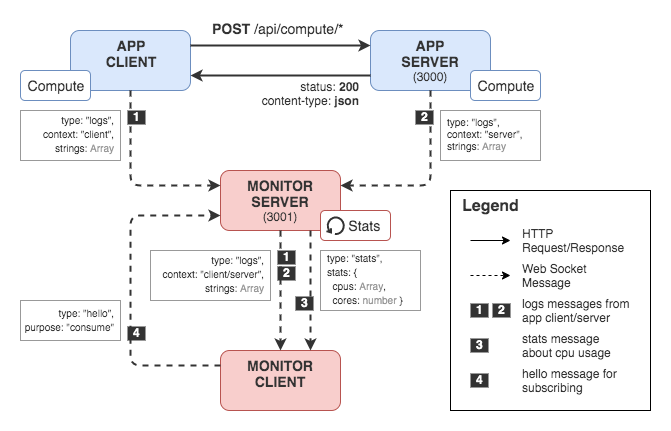

The diagram above was exported from draw.io. Its source (the exported page's mxGraphModel, read from the mxfile embedded in the PNG):
<mxGraphModel dx="858" dy="451" grid="1" gridSize="10" guides="1" tooltips="1" connect="1" arrows="1" fold="1" page="1" pageScale="1" pageWidth="827" pageHeight="1169" math="0" shadow="0">
  <root>
    <mxCell id="0" />
    <mxCell id="1" parent="0" />
    <mxCell id="2kuw3BeKefNVEkZ7Zrd6-11" value="" style="rounded=0;whiteSpace=wrap;html=1;fontFamily=Helvetica;fontSize=12;fontColor=#000000;align=left;" parent="1" vertex="1">
      <mxGeometry x="490" y="230" width="200" height="220" as="geometry" />
    </mxCell>
    <mxCell id="Y0jpb4Bifgq_p6YqNb0N-1" value="&lt;font color=&quot;#333333&quot;&gt;&lt;span style=&quot;font-weight: bold ; font-size: 14px&quot;&gt;APP&lt;/span&gt;&lt;br&gt;&lt;span style=&quot;font-weight: bold ; font-size: 14px&quot;&gt;CLIENT&lt;/span&gt;&lt;br&gt;&lt;font style=&quot;font-size: 12px&quot;&gt;&amp;nbsp;&amp;nbsp;&lt;/font&gt;&lt;br&gt;&lt;/font&gt;" style="rounded=1;whiteSpace=wrap;html=1;fillColor=#dae8fc;strokeColor=#6c8ebf;fontFamily=Helvetica;" parent="1" vertex="1">
      <mxGeometry x="110" y="70" width="120" height="60" as="geometry" />
    </mxCell>
    <mxCell id="Y0jpb4Bifgq_p6YqNb0N-2" value="&lt;font&gt;&lt;font color=&quot;#333333&quot;&gt;&lt;font style=&quot;font-weight: bold ; font-size: 14px&quot;&gt;APP&lt;br&gt;&lt;/font&gt;&lt;span style=&quot;font-weight: bold ; font-size: 14px&quot;&gt;SERVER&lt;/span&gt;&lt;br&gt;&lt;font style=&quot;font-size: 12px&quot;&gt;(3000)&lt;/font&gt;&lt;/font&gt;&lt;br&gt;&lt;/font&gt;" style="rounded=1;whiteSpace=wrap;html=1;fillColor=#dae8fc;strokeColor=#6c8ebf;fontFamily=Helvetica;" parent="1" vertex="1">
      <mxGeometry x="410" y="70" width="120" height="60" as="geometry" />
    </mxCell>
    <mxCell id="Y0jpb4Bifgq_p6YqNb0N-3" value="" style="endArrow=classic;html=1;exitX=1;exitY=0.25;exitDx=0;exitDy=0;entryX=0;entryY=0.25;entryDx=0;entryDy=0;strokeWidth=2;strokeColor=#333333;fontFamily=Helvetica;" parent="1" source="Y0jpb4Bifgq_p6YqNb0N-1" target="Y0jpb4Bifgq_p6YqNb0N-2" edge="1">
      <mxGeometry width="50" height="50" relative="1" as="geometry">
        <mxPoint x="270" y="200" as="sourcePoint" />
        <mxPoint x="320" y="150" as="targetPoint" />
      </mxGeometry>
    </mxCell>
    <mxCell id="Y0jpb4Bifgq_p6YqNb0N-4" value="" style="endArrow=classic;html=1;strokeColor=#333333;strokeWidth=2;exitX=0;exitY=0.75;exitDx=0;exitDy=0;entryX=1;entryY=0.75;entryDx=0;entryDy=0;fontFamily=Helvetica;" parent="1" source="Y0jpb4Bifgq_p6YqNb0N-2" target="Y0jpb4Bifgq_p6YqNb0N-1" edge="1">
      <mxGeometry width="50" height="50" relative="1" as="geometry">
        <mxPoint x="370" y="220" as="sourcePoint" />
        <mxPoint x="420" y="170" as="targetPoint" />
      </mxGeometry>
    </mxCell>
    <mxCell id="Y0jpb4Bifgq_p6YqNb0N-5" value="&lt;font&gt;&lt;font color=&quot;#333333&quot;&gt;&lt;font style=&quot;font-weight: bold ; font-size: 14px&quot;&gt;MONITOR&lt;br&gt;&lt;/font&gt;&lt;span style=&quot;font-weight: bold ; font-size: 14px&quot;&gt;SERVER&lt;/span&gt;&lt;br&gt;&lt;font style=&quot;font-size: 12px&quot;&gt;(3001)&lt;/font&gt;&lt;/font&gt;&lt;br&gt;&lt;/font&gt;" style="rounded=1;whiteSpace=wrap;html=1;fillColor=#f8cecc;strokeColor=#b85450;fontFamily=Helvetica;" parent="1" vertex="1">
      <mxGeometry x="260" y="210" width="120" height="60" as="geometry" />
    </mxCell>
    <mxCell id="Y0jpb4Bifgq_p6YqNb0N-6" value="&lt;font color=&quot;#333333&quot;&gt;&lt;font style=&quot;font-weight: bold ; font-size: 14px&quot;&gt;MONITOR&lt;br&gt;&lt;/font&gt;&lt;span style=&quot;font-weight: bold ; font-size: 14px&quot;&gt;CLIENT&lt;/span&gt;&lt;br&gt;&lt;font style=&quot;font-size: 12px&quot;&gt;&amp;nbsp;&amp;nbsp;&lt;/font&gt;&lt;br&gt;&lt;/font&gt;" style="rounded=1;whiteSpace=wrap;html=1;fillColor=#f8cecc;strokeColor=#b85450;fontFamily=Helvetica;" parent="1" vertex="1">
      <mxGeometry x="260" y="390" width="120" height="60" as="geometry" />
    </mxCell>
    <mxCell id="Y0jpb4Bifgq_p6YqNb0N-7" value="&lt;font color=&quot;#333333&quot; style=&quot;font-size: 14px&quot;&gt;Stats&amp;nbsp;&amp;nbsp;&lt;/font&gt;" style="rounded=1;whiteSpace=wrap;html=1;strokeColor=#B85450;align=right;fillColor=#FFFFFF;fontFamily=Helvetica;" parent="1" vertex="1">
      <mxGeometry x="360" y="250" width="70" height="30" as="geometry" />
    </mxCell>
    <mxCell id="Y0jpb4Bifgq_p6YqNb0N-9" value="" style="shape=mxgraph.bpmn.loop;html=1;outlineConnect=0;strokeWidth=2;fontSize=10;align=left;strokeColor=#333333;perimeterSpacing=0;fontFamily=Helvetica;" parent="1" vertex="1">
      <mxGeometry x="366" y="256" width="18" height="18" as="geometry" />
    </mxCell>
    <mxCell id="Y0jpb4Bifgq_p6YqNb0N-20" value="" style="endArrow=classic;html=1;strokeColor=#333333;strokeWidth=2;exitX=0.5;exitY=1;exitDx=0;exitDy=0;entryX=0.5;entryY=0;entryDx=0;entryDy=0;dashed=1;fontFamily=Helvetica;" parent="1" source="Y0jpb4Bifgq_p6YqNb0N-5" target="Y0jpb4Bifgq_p6YqNb0N-6" edge="1">
      <mxGeometry width="50" height="50" relative="1" as="geometry">
        <mxPoint x="380" y="360" as="sourcePoint" />
        <mxPoint x="430" y="310" as="targetPoint" />
        <Array as="points">
          <mxPoint x="320" y="320" />
        </Array>
      </mxGeometry>
    </mxCell>
    <mxCell id="Y0jpb4Bifgq_p6YqNb0N-21" value="" style="endArrow=classic;html=1;strokeColor=#333333;strokeWidth=2;exitX=0.75;exitY=1;exitDx=0;exitDy=0;entryX=0.75;entryY=0;entryDx=0;entryDy=0;dashed=1;fontFamily=Helvetica;" parent="1" source="Y0jpb4Bifgq_p6YqNb0N-5" target="Y0jpb4Bifgq_p6YqNb0N-6" edge="1">
      <mxGeometry width="50" height="50" relative="1" as="geometry">
        <mxPoint x="380" y="360" as="sourcePoint" />
        <mxPoint x="430" y="310" as="targetPoint" />
      </mxGeometry>
    </mxCell>
    <mxCell id="Y0jpb4Bifgq_p6YqNb0N-23" value="" style="edgeStyle=elbowEdgeStyle;elbow=horizontal;endArrow=classic;html=1;dashed=1;strokeColor=#333333;strokeWidth=2;exitX=0;exitY=0.25;exitDx=0;exitDy=0;entryX=0;entryY=0.75;entryDx=0;entryDy=0;fontFamily=Helvetica;" parent="1" source="Y0jpb4Bifgq_p6YqNb0N-6" target="Y0jpb4Bifgq_p6YqNb0N-5" edge="1">
      <mxGeometry width="50" height="50" relative="1" as="geometry">
        <mxPoint x="160" y="400" as="sourcePoint" />
        <mxPoint x="240" y="250" as="targetPoint" />
        <Array as="points">
          <mxPoint x="170" y="320" />
          <mxPoint x="180" y="320" />
        </Array>
      </mxGeometry>
    </mxCell>
    <mxCell id="Y0jpb4Bifgq_p6YqNb0N-26" value="&lt;font style=&quot;font-size: 10px&quot; color=&quot;#333333&quot;&gt;type: &quot;logs&quot;,&lt;br&gt;context: &quot;client/server&quot;,&lt;br&gt;strings: &lt;/font&gt;&lt;font style=&quot;font-size: 10px&quot; color=&quot;#999999&quot;&gt;Array&lt;/font&gt;" style="rounded=0;whiteSpace=wrap;html=1;strokeColor=#999999;strokeWidth=1;fillColor=#FFFFFF;align=right;spacing=2;spacingRight=4;spacingTop=-4;fontFamily=Helvetica;" parent="1" vertex="1">
      <mxGeometry x="190" y="290" width="120" height="50" as="geometry" />
    </mxCell>
    <mxCell id="Y0jpb4Bifgq_p6YqNb0N-27" value="&lt;font&gt;&lt;font color=&quot;#333333&quot;&gt;&lt;span style=&quot;font-size: 10px&quot;&gt;type: &quot;hello&quot;,&lt;br&gt;&lt;/span&gt;&lt;span style=&quot;font-size: 10px&quot;&gt;purpose: &quot;consume&quot;&lt;/span&gt;&lt;/font&gt;&lt;br&gt;&lt;/font&gt;" style="rounded=0;whiteSpace=wrap;html=1;strokeColor=#999999;strokeWidth=1;fillColor=#FFFFFF;align=right;spacingRight=4;spacingTop=-3;fontFamily=Helvetica;" parent="1" vertex="1">
      <mxGeometry x="60" y="340" width="100" height="40" as="geometry" />
    </mxCell>
    <mxCell id="Y0jpb4Bifgq_p6YqNb0N-28" value="&lt;font style=&quot;font-size: 10px&quot;&gt;&lt;font color=&quot;#333333&quot;&gt;type: &quot;stats&quot;,&lt;br&gt;stats: {&lt;br&gt;&amp;nbsp; cpus: &lt;/font&gt;&lt;font color=&quot;#999999&quot;&gt;Array&lt;/font&gt;&lt;font color=&quot;#333333&quot;&gt;,&lt;br&gt;&amp;nbsp; cores: &lt;/font&gt;&lt;font color=&quot;#999999&quot;&gt;number&lt;/font&gt;&lt;font color=&quot;#333333&quot;&gt; }&lt;/font&gt;&lt;br&gt;&lt;/font&gt;" style="rounded=0;whiteSpace=wrap;html=1;strokeColor=#999999;strokeWidth=1;fillColor=#FFFFFF;align=left;spacingTop=-4;spacingLeft=4;fontFamily=Helvetica;" parent="1" vertex="1">
      <mxGeometry x="360" y="290" width="100" height="60" as="geometry" />
    </mxCell>
    <mxCell id="Y0jpb4Bifgq_p6YqNb0N-30" value="" style="edgeStyle=elbowEdgeStyle;elbow=vertical;endArrow=classic;html=1;dashed=1;strokeColor=#333333;strokeWidth=2;exitX=0.5;exitY=1;exitDx=0;exitDy=0;entryX=0;entryY=0.25;entryDx=0;entryDy=0;fontFamily=Helvetica;" parent="1" source="Y0jpb4Bifgq_p6YqNb0N-1" target="Y0jpb4Bifgq_p6YqNb0N-5" edge="1">
      <mxGeometry width="50" height="50" relative="1" as="geometry">
        <mxPoint x="180" y="220" as="sourcePoint" />
        <mxPoint x="230" y="170" as="targetPoint" />
        <Array as="points">
          <mxPoint x="200" y="225" />
        </Array>
      </mxGeometry>
    </mxCell>
    <mxCell id="Y0jpb4Bifgq_p6YqNb0N-31" value="&lt;font style=&quot;font-size: 10px&quot; color=&quot;#333333&quot;&gt;type: &quot;logs&quot;,&lt;br style=&quot;font-size: 10px&quot;&gt;context: &quot;server&quot;,&lt;br style=&quot;font-size: 10px&quot;&gt;strings: &lt;/font&gt;&lt;font style=&quot;font-size: 10px&quot; color=&quot;#999999&quot;&gt;Array&lt;/font&gt;" style="rounded=0;whiteSpace=wrap;html=1;strokeColor=#999999;strokeWidth=1;fillColor=#FFFFFF;align=left;spacing=2;spacingRight=0;spacingTop=-4;spacingLeft=4;fontSize=10;fontFamily=Helvetica;" parent="1" vertex="1">
      <mxGeometry x="480" y="150" width="100" height="50" as="geometry" />
    </mxCell>
    <mxCell id="Y0jpb4Bifgq_p6YqNb0N-32" value="" style="edgeStyle=elbowEdgeStyle;elbow=vertical;endArrow=classic;html=1;dashed=1;strokeColor=#333333;strokeWidth=2;exitX=0.5;exitY=1;exitDx=0;exitDy=0;entryX=1;entryY=0.25;entryDx=0;entryDy=0;fontFamily=Helvetica;" parent="1" source="Y0jpb4Bifgq_p6YqNb0N-2" target="Y0jpb4Bifgq_p6YqNb0N-5" edge="1">
      <mxGeometry width="50" height="50" relative="1" as="geometry">
        <mxPoint x="590" y="200" as="sourcePoint" />
        <mxPoint x="640" y="150" as="targetPoint" />
        <Array as="points">
          <mxPoint x="440" y="225" />
        </Array>
      </mxGeometry>
    </mxCell>
    <mxCell id="Y0jpb4Bifgq_p6YqNb0N-33" value="&lt;font style=&quot;font-size: 10px&quot; color=&quot;#333333&quot;&gt;type: &quot;logs&quot;,&lt;br&gt;context: &quot;client&quot;,&lt;br&gt;strings: &lt;/font&gt;&lt;font style=&quot;font-size: 10px&quot; color=&quot;#999999&quot;&gt;Array&lt;/font&gt;" style="rounded=0;whiteSpace=wrap;html=1;strokeColor=#999999;strokeWidth=1;fillColor=#FFFFFF;align=right;spacing=2;spacingRight=4;spacingTop=-4;fontFamily=Helvetica;" parent="1" vertex="1">
      <mxGeometry x="60" y="150" width="100" height="50" as="geometry" />
    </mxCell>
    <mxCell id="Y0jpb4Bifgq_p6YqNb0N-35" value="&lt;b&gt;1&lt;/b&gt;" style="rounded=0;strokeColor=none;strokeWidth=1;fillColor=#333333;align=center;spacing=0;spacingTop=-2;spacingLeft=0;spacingRight=0;html=1;fontColor=#FFFFFF;fontFamily=Helvetica;" parent="1" vertex="1">
      <mxGeometry x="167" y="150" width="18" height="14" as="geometry" />
    </mxCell>
    <mxCell id="Y0jpb4Bifgq_p6YqNb0N-36" value="&lt;b&gt;2&lt;/b&gt;" style="rounded=0;strokeColor=none;strokeWidth=1;fillColor=#333333;align=center;spacing=0;spacingTop=-2;spacingLeft=0;spacingRight=0;html=1;fontColor=#FFFFFF;fontFamily=Helvetica;" parent="1" vertex="1">
      <mxGeometry x="455" y="150" width="18" height="14" as="geometry" />
    </mxCell>
    <mxCell id="Y0jpb4Bifgq_p6YqNb0N-37" value="&lt;b&gt;1&lt;/b&gt;" style="rounded=0;strokeColor=none;strokeWidth=1;fillColor=#333333;align=center;spacing=0;spacingTop=-2;spacingLeft=0;spacingRight=0;html=1;fontColor=#FFFFFF;fontFamily=Helvetica;" parent="1" vertex="1">
      <mxGeometry x="317" y="290" width="18" height="14" as="geometry" />
    </mxCell>
    <mxCell id="Y0jpb4Bifgq_p6YqNb0N-38" value="&lt;b&gt;2&lt;/b&gt;" style="rounded=0;strokeColor=none;strokeWidth=1;fillColor=#333333;align=center;spacing=0;spacingTop=-2;spacingLeft=0;spacingRight=0;html=1;fontColor=#FFFFFF;fontFamily=Helvetica;" parent="1" vertex="1">
      <mxGeometry x="317" y="306" width="18" height="14" as="geometry" />
    </mxCell>
    <mxCell id="Y0jpb4Bifgq_p6YqNb0N-39" value="&lt;b&gt;3&lt;/b&gt;" style="rounded=0;strokeColor=none;strokeWidth=1;fillColor=#333333;align=center;spacing=0;spacingTop=-2;spacingLeft=0;spacingRight=0;html=1;fontColor=#FFFFFF;fontFamily=Helvetica;" parent="1" vertex="1">
      <mxGeometry x="335" y="336" width="18" height="14" as="geometry" />
    </mxCell>
    <mxCell id="Y0jpb4Bifgq_p6YqNb0N-41" value="&lt;b&gt;4&lt;/b&gt;" style="rounded=0;strokeColor=none;strokeWidth=1;fillColor=#333333;align=center;spacing=0;spacingTop=-2;spacingLeft=0;spacingRight=0;html=1;fontColor=#FFFFFF;fontFamily=Helvetica;" parent="1" vertex="1">
      <mxGeometry x="167" y="366" width="18" height="14" as="geometry" />
    </mxCell>
    <mxCell id="Y0jpb4Bifgq_p6YqNb0N-43" value="&lt;font color=&quot;#333333&quot; style=&quot;font-size: 14px&quot;&gt;&lt;span&gt;&lt;b&gt;POST&lt;/b&gt; /api/compute/*&lt;/span&gt;&lt;/font&gt;" style="rounded=0;whiteSpace=wrap;html=1;strokeColor=none;strokeWidth=1;fillColor=none;align=left;spacing=2;spacingRight=0;spacingTop=-4;fontFamily=Helvetica;" parent="1" vertex="1">
      <mxGeometry x="250" y="60" width="150" height="20" as="geometry" />
    </mxCell>
    <mxCell id="Y0jpb4Bifgq_p6YqNb0N-44" value="&lt;font color=&quot;#333333&quot; style=&quot;font-size: 12px&quot;&gt;&lt;span&gt;status: &lt;/span&gt;&lt;span&gt;&lt;b&gt;200&lt;/b&gt;&lt;br&gt;content-type: &lt;/span&gt;&lt;b&gt;json&lt;br style=&quot;font-size: 10px&quot;&gt;&lt;/b&gt;&lt;/font&gt;" style="rounded=0;whiteSpace=wrap;html=1;strokeColor=none;strokeWidth=1;fillColor=none;align=right;spacing=2;spacingRight=0;spacingTop=-4;fontFamily=Helvetica;fontSize=10;" parent="1" vertex="1">
      <mxGeometry x="250" y="120" width="150" height="30" as="geometry" />
    </mxCell>
    <mxCell id="Y0jpb4Bifgq_p6YqNb0N-45" value="&lt;font color=&quot;#333333&quot;&gt;&lt;span style=&quot;font-size: 14px&quot;&gt;Compute&lt;/span&gt;&lt;/font&gt;" style="rounded=1;whiteSpace=wrap;html=1;strokeColor=#6C8EBF;align=center;fillColor=#FFFFFF;fontFamily=Helvetica;" parent="1" vertex="1">
      <mxGeometry x="510" y="110" width="70" height="30" as="geometry" />
    </mxCell>
    <mxCell id="Y0jpb4Bifgq_p6YqNb0N-46" value="&lt;font color=&quot;#333333&quot;&gt;&lt;span style=&quot;font-size: 14px&quot;&gt;Compute&lt;/span&gt;&lt;/font&gt;" style="rounded=1;whiteSpace=wrap;html=1;strokeColor=#6C8EBF;align=center;fillColor=#FFFFFF;fontFamily=Helvetica;" parent="1" vertex="1">
      <mxGeometry x="60" y="110" width="70" height="30" as="geometry" />
    </mxCell>
    <mxCell id="2kuw3BeKefNVEkZ7Zrd6-2" value="Legend" style="text;html=1;strokeColor=none;fillColor=none;align=left;verticalAlign=middle;whiteSpace=wrap;rounded=0;fontFamily=Helvetica;fontSize=16;fontColor=#333333;fontStyle=1" parent="1" vertex="1">
      <mxGeometry x="500" y="235" width="100" height="20" as="geometry" />
    </mxCell>
    <mxCell id="2kuw3BeKefNVEkZ7Zrd6-3" value="" style="endArrow=classic;html=1;fontFamily=Helvetica;fontSize=16;fontColor=#333333;" parent="1" edge="1">
      <mxGeometry width="50" height="50" relative="1" as="geometry">
        <mxPoint x="510" y="280" as="sourcePoint" />
        <mxPoint x="550" y="280" as="targetPoint" />
      </mxGeometry>
    </mxCell>
    <mxCell id="2kuw3BeKefNVEkZ7Zrd6-4" value="" style="endArrow=classic;html=1;fontFamily=Helvetica;fontSize=16;fontColor=#333333;dashed=1;" parent="1" edge="1">
      <mxGeometry width="50" height="50" relative="1" as="geometry">
        <mxPoint x="510" y="315" as="sourcePoint" />
        <mxPoint x="550" y="315" as="targetPoint" />
      </mxGeometry>
    </mxCell>
    <mxCell id="2kuw3BeKefNVEkZ7Zrd6-5" value="HTTP Request/Response" style="text;html=1;strokeColor=none;fillColor=none;align=left;verticalAlign=middle;whiteSpace=wrap;rounded=0;fontFamily=Helvetica;fontSize=12;fontColor=#333333;" parent="1" vertex="1">
      <mxGeometry x="560" y="265" width="110" height="30" as="geometry" />
    </mxCell>
    <mxCell id="2kuw3BeKefNVEkZ7Zrd6-9" value="Web Socket&lt;br&gt;Message" style="text;html=1;strokeColor=none;fillColor=none;align=left;verticalAlign=middle;whiteSpace=wrap;rounded=0;fontFamily=Helvetica;fontSize=12;fontColor=#333333;" parent="1" vertex="1">
      <mxGeometry x="560" y="300" width="110" height="30" as="geometry" />
    </mxCell>
    <mxCell id="2kuw3BeKefNVEkZ7Zrd6-13" value="&lt;b&gt;1&lt;/b&gt;" style="rounded=0;strokeColor=none;strokeWidth=1;fillColor=#333333;align=center;spacing=0;spacingTop=-2;spacingLeft=0;spacingRight=0;html=1;fontColor=#FFFFFF;fontFamily=Helvetica;" parent="1" vertex="1">
      <mxGeometry x="510" y="343" width="18" height="14" as="geometry" />
    </mxCell>
    <mxCell id="2kuw3BeKefNVEkZ7Zrd6-14" value="logs messages from app client/server" style="text;html=1;strokeColor=none;fillColor=none;align=left;verticalAlign=middle;whiteSpace=wrap;rounded=0;fontFamily=Helvetica;fontSize=12;fontColor=#333333;" parent="1" vertex="1">
      <mxGeometry x="560" y="335" width="110" height="30" as="geometry" />
    </mxCell>
    <mxCell id="2kuw3BeKefNVEkZ7Zrd6-15" value="&lt;b&gt;2&lt;/b&gt;" style="rounded=0;strokeColor=none;strokeWidth=1;fillColor=#333333;align=center;spacing=0;spacingTop=-2;spacingLeft=0;spacingRight=0;html=1;fontColor=#FFFFFF;fontFamily=Helvetica;" parent="1" vertex="1">
      <mxGeometry x="532" y="343" width="18" height="14" as="geometry" />
    </mxCell>
    <mxCell id="2kuw3BeKefNVEkZ7Zrd6-16" value="stats message about cpu usage" style="text;html=1;strokeColor=none;fillColor=none;align=left;verticalAlign=middle;whiteSpace=wrap;rounded=0;fontFamily=Helvetica;fontSize=12;fontColor=#333333;" parent="1" vertex="1">
      <mxGeometry x="560" y="370" width="110" height="30" as="geometry" />
    </mxCell>
    <mxCell id="2kuw3BeKefNVEkZ7Zrd6-17" value="&lt;b&gt;3&lt;/b&gt;" style="rounded=0;strokeColor=none;strokeWidth=1;fillColor=#333333;align=center;spacing=0;spacingTop=-2;spacingLeft=0;spacingRight=0;html=1;fontColor=#FFFFFF;fontFamily=Helvetica;" parent="1" vertex="1">
      <mxGeometry x="510" y="378" width="18" height="14" as="geometry" />
    </mxCell>
    <mxCell id="2kuw3BeKefNVEkZ7Zrd6-18" value="hello message for subscribing" style="text;html=1;strokeColor=none;fillColor=none;align=left;verticalAlign=middle;whiteSpace=wrap;rounded=0;fontFamily=Helvetica;fontSize=12;fontColor=#333333;" parent="1" vertex="1">
      <mxGeometry x="560" y="405" width="110" height="30" as="geometry" />
    </mxCell>
    <mxCell id="2kuw3BeKefNVEkZ7Zrd6-19" value="&lt;b&gt;4&lt;/b&gt;" style="rounded=0;strokeColor=none;strokeWidth=1;fillColor=#333333;align=center;spacing=0;spacingTop=-2;spacingLeft=0;spacingRight=0;html=1;fontColor=#FFFFFF;fontFamily=Helvetica;" parent="1" vertex="1">
      <mxGeometry x="510" y="413" width="18" height="14" as="geometry" />
    </mxCell>
  </root>
</mxGraphModel>